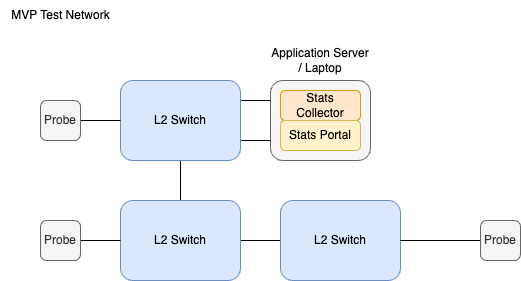

The diagram above was exported from draw.io. Its source (the exported page's mxGraphModel, read from the mxfile embedded in the PNG):
<mxGraphModel dx="1720" dy="2229" grid="1" gridSize="10" guides="1" tooltips="1" connect="1" arrows="1" fold="1" page="1" pageScale="1" pageWidth="827" pageHeight="1169" math="0" shadow="0">
  <root>
    <mxCell id="0" />
    <mxCell id="1" parent="0" />
    <mxCell id="ML6M45wUgVnpcVR2U4gG-164" style="edgeStyle=orthogonalEdgeStyle;rounded=0;orthogonalLoop=1;jettySize=auto;html=1;exitX=0;exitY=0.25;exitDx=0;exitDy=0;entryX=1;entryY=0.25;entryDx=0;entryDy=0;endArrow=none;startFill=0;" parent="1" source="ML6M45wUgVnpcVR2U4gG-163" target="ML6M45wUgVnpcVR2U4gG-117" edge="1">
      <mxGeometry relative="1" as="geometry" />
    </mxCell>
    <mxCell id="ML6M45wUgVnpcVR2U4gG-163" value="" style="rounded=1;whiteSpace=wrap;html=1;fillColor=#f5f5f5;fontColor=#333333;strokeColor=#666666;" parent="1" vertex="1">
      <mxGeometry x="390" y="-1040" width="100" height="80" as="geometry" />
    </mxCell>
    <mxCell id="ML6M45wUgVnpcVR2U4gG-115" style="edgeStyle=orthogonalEdgeStyle;rounded=0;orthogonalLoop=1;jettySize=auto;html=1;exitX=0.5;exitY=1;exitDx=0;exitDy=0;entryX=0.5;entryY=0;entryDx=0;entryDy=0;endArrow=none;startFill=0;" parent="1" source="ML6M45wUgVnpcVR2U4gG-117" target="ML6M45wUgVnpcVR2U4gG-120" edge="1">
      <mxGeometry relative="1" as="geometry" />
    </mxCell>
    <mxCell id="ML6M45wUgVnpcVR2U4gG-165" style="edgeStyle=orthogonalEdgeStyle;rounded=0;orthogonalLoop=1;jettySize=auto;html=1;exitX=1;exitY=0.75;exitDx=0;exitDy=0;entryX=0;entryY=0.75;entryDx=0;entryDy=0;endArrow=none;startFill=0;" parent="1" source="ML6M45wUgVnpcVR2U4gG-117" target="ML6M45wUgVnpcVR2U4gG-163" edge="1">
      <mxGeometry relative="1" as="geometry" />
    </mxCell>
    <mxCell id="ML6M45wUgVnpcVR2U4gG-117" value="L2 Switch" style="rounded=1;whiteSpace=wrap;html=1;fillColor=#dae8fc;strokeColor=#6c8ebf;" parent="1" vertex="1">
      <mxGeometry x="240" y="-1040" width="120" height="80" as="geometry" />
    </mxCell>
    <mxCell id="ML6M45wUgVnpcVR2U4gG-118" style="edgeStyle=orthogonalEdgeStyle;rounded=0;orthogonalLoop=1;jettySize=auto;html=1;exitX=1;exitY=0.5;exitDx=0;exitDy=0;entryX=0;entryY=0.5;entryDx=0;entryDy=0;endArrow=none;startFill=0;" parent="1" source="ML6M45wUgVnpcVR2U4gG-120" target="ML6M45wUgVnpcVR2U4gG-122" edge="1">
      <mxGeometry relative="1" as="geometry" />
    </mxCell>
    <mxCell id="ML6M45wUgVnpcVR2U4gG-120" value="&lt;span style=&quot;color: rgb(0, 0, 0); font-family: Helvetica; font-size: 12px; font-style: normal; font-variant-ligatures: normal; font-variant-caps: normal; font-weight: 400; letter-spacing: normal; orphans: 2; text-align: center; text-indent: 0px; text-transform: none; widows: 2; word-spacing: 0px; -webkit-text-stroke-width: 0px; white-space: normal; text-decoration-thickness: initial; text-decoration-style: initial; text-decoration-color: initial; float: none; display: inline !important;&quot;&gt;L2 Switch&lt;/span&gt;" style="rounded=1;whiteSpace=wrap;html=1;fillColor=#dae8fc;strokeColor=#6c8ebf;labelBackgroundColor=none;" parent="1" vertex="1">
      <mxGeometry x="240" y="-920" width="120" height="80" as="geometry" />
    </mxCell>
    <mxCell id="ML6M45wUgVnpcVR2U4gG-122" value="&lt;span style=&quot;color: rgb(0, 0, 0); font-family: Helvetica; font-size: 12px; font-style: normal; font-variant-ligatures: normal; font-variant-caps: normal; font-weight: 400; letter-spacing: normal; orphans: 2; text-align: center; text-indent: 0px; text-transform: none; widows: 2; word-spacing: 0px; -webkit-text-stroke-width: 0px; white-space: normal; text-decoration-thickness: initial; text-decoration-style: initial; text-decoration-color: initial; float: none; display: inline !important;&quot;&gt;L2 Switch&lt;/span&gt;" style="rounded=1;whiteSpace=wrap;html=1;fillColor=#dae8fc;strokeColor=#6c8ebf;labelBackgroundColor=none;" parent="1" vertex="1">
      <mxGeometry x="400" y="-920" width="120" height="80" as="geometry" />
    </mxCell>
    <mxCell id="ML6M45wUgVnpcVR2U4gG-125" style="edgeStyle=orthogonalEdgeStyle;rounded=0;orthogonalLoop=1;jettySize=auto;html=1;exitX=1;exitY=0.5;exitDx=0;exitDy=0;entryX=0;entryY=0.5;entryDx=0;entryDy=0;endArrow=none;startFill=0;" parent="1" source="ML6M45wUgVnpcVR2U4gG-127" target="ML6M45wUgVnpcVR2U4gG-117" edge="1">
      <mxGeometry relative="1" as="geometry" />
    </mxCell>
    <mxCell id="ML6M45wUgVnpcVR2U4gG-127" value="Probe" style="rounded=1;whiteSpace=wrap;html=1;fillColor=#f5f5f5;fontColor=#333333;strokeColor=#666666;" parent="1" vertex="1">
      <mxGeometry x="160" y="-1020" width="40" height="40" as="geometry" />
    </mxCell>
    <mxCell id="ML6M45wUgVnpcVR2U4gG-128" style="edgeStyle=orthogonalEdgeStyle;rounded=0;orthogonalLoop=1;jettySize=auto;html=1;exitX=1;exitY=0.5;exitDx=0;exitDy=0;entryX=0;entryY=0.5;entryDx=0;entryDy=0;endArrow=none;startFill=0;" parent="1" source="ML6M45wUgVnpcVR2U4gG-130" target="ML6M45wUgVnpcVR2U4gG-120" edge="1">
      <mxGeometry relative="1" as="geometry" />
    </mxCell>
    <mxCell id="ML6M45wUgVnpcVR2U4gG-130" value="Probe" style="rounded=1;whiteSpace=wrap;html=1;fillColor=#f5f5f5;fontColor=#333333;strokeColor=#666666;" parent="1" vertex="1">
      <mxGeometry x="160" y="-900" width="40" height="40" as="geometry" />
    </mxCell>
    <mxCell id="ML6M45wUgVnpcVR2U4gG-131" style="edgeStyle=orthogonalEdgeStyle;rounded=0;orthogonalLoop=1;jettySize=auto;html=1;exitX=0;exitY=0.5;exitDx=0;exitDy=0;entryX=1;entryY=0.5;entryDx=0;entryDy=0;endArrow=none;startFill=0;" parent="1" source="ML6M45wUgVnpcVR2U4gG-133" target="ML6M45wUgVnpcVR2U4gG-122" edge="1">
      <mxGeometry relative="1" as="geometry" />
    </mxCell>
    <mxCell id="ML6M45wUgVnpcVR2U4gG-133" value="Probe" style="rounded=1;whiteSpace=wrap;html=1;fillColor=#f5f5f5;fontColor=#333333;strokeColor=#666666;" parent="1" vertex="1">
      <mxGeometry x="600" y="-900" width="40" height="40" as="geometry" />
    </mxCell>
    <mxCell id="ML6M45wUgVnpcVR2U4gG-159" value="Stats Collector" style="rounded=1;whiteSpace=wrap;html=1;fillColor=#ffe6cc;strokeColor=#d79b00;" parent="1" vertex="1">
      <mxGeometry x="400" y="-1030" width="80" height="30" as="geometry" />
    </mxCell>
    <mxCell id="ML6M45wUgVnpcVR2U4gG-160" value="Stats Portal" style="rounded=1;whiteSpace=wrap;html=1;fillColor=#fff2cc;strokeColor=#d6b656;" parent="1" vertex="1">
      <mxGeometry x="400" y="-1000" width="80" height="30" as="geometry" />
    </mxCell>
    <mxCell id="ML6M45wUgVnpcVR2U4gG-166" value="Application Server / Laptop" style="text;html=1;align=center;verticalAlign=middle;whiteSpace=wrap;rounded=0;" parent="1" vertex="1">
      <mxGeometry x="390" y="-1080" width="100" height="40" as="geometry" />
    </mxCell>
    <mxCell id="22" value="MVP Test Network" style="text;html=1;align=center;verticalAlign=middle;resizable=0;points=[];autosize=1;strokeColor=none;fillColor=none;" parent="1" vertex="1">
      <mxGeometry x="120" y="-1120" width="120" height="30" as="geometry" />
    </mxCell>
  </root>
</mxGraphModel>